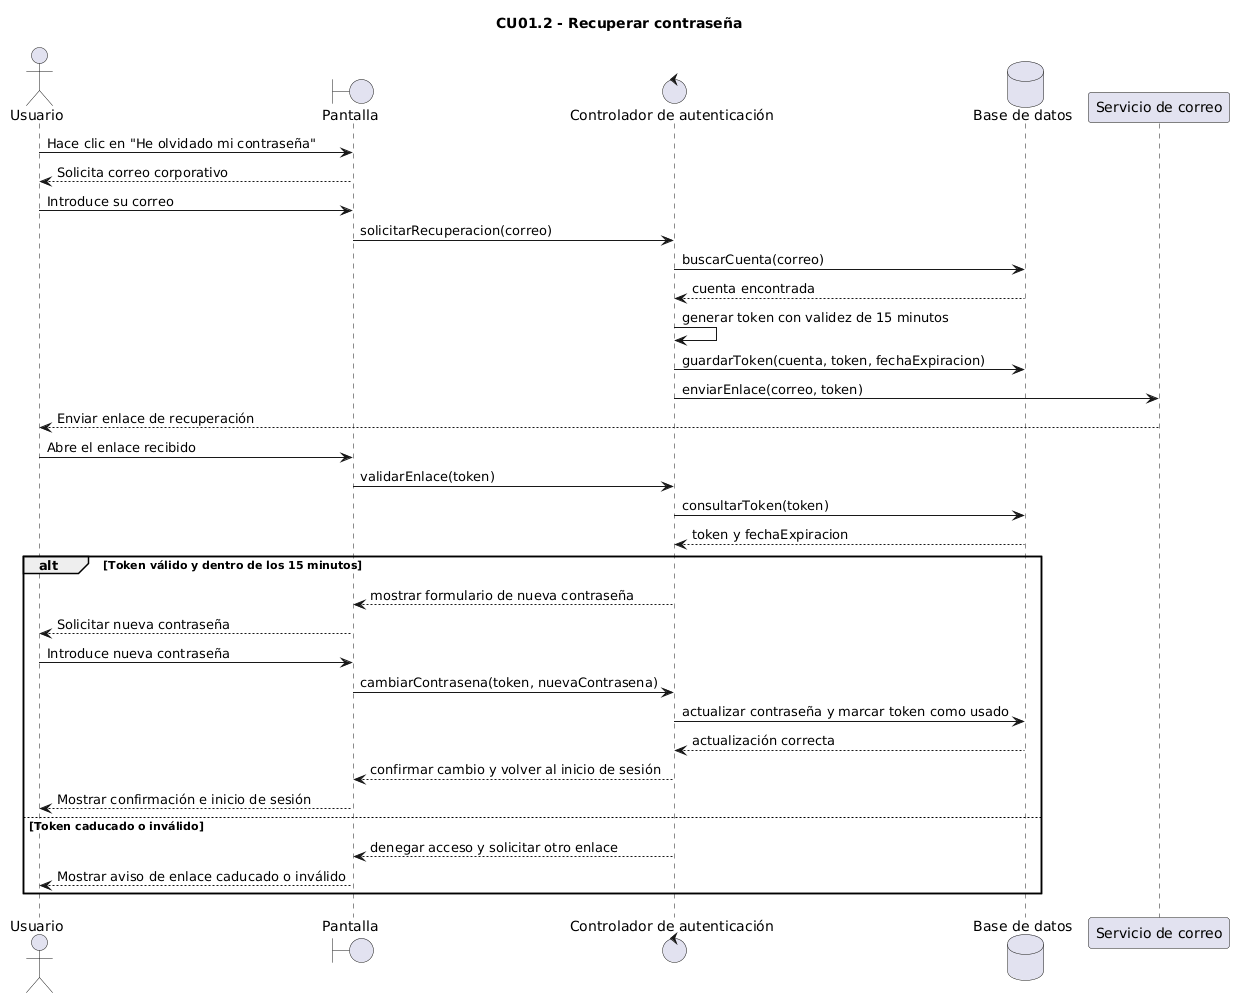

The diagram above was rendered by PlantUML. Its source (embedded in the PNG):
@startuml
title CU01.2 - Recuperar contraseña

actor "Usuario" as Usuario
boundary "Pantalla" as Pantalla
control "Controlador de autenticación" as Controlador
database "Base de datos" as BD
participant "Servicio de correo" as Correo

Usuario -> Pantalla: Hace clic en "He olvidado mi contraseña"
Pantalla --> Usuario: Solicita correo corporativo
Usuario -> Pantalla: Introduce su correo
Pantalla -> Controlador: solicitarRecuperacion(correo)

Controlador -> BD: buscarCuenta(correo)
BD --> Controlador: cuenta encontrada

Controlador -> Controlador: generar token con validez de 15 minutos
Controlador -> BD: guardarToken(cuenta, token, fechaExpiracion)
Controlador -> Correo: enviarEnlace(correo, token)
Correo --> Usuario: Enviar enlace de recuperación

Usuario -> Pantalla: Abre el enlace recibido
Pantalla -> Controlador: validarEnlace(token)
Controlador -> BD: consultarToken(token)
BD --> Controlador: token y fechaExpiracion

alt Token válido y dentro de los 15 minutos
    Controlador --> Pantalla: mostrar formulario de nueva contraseña
    Pantalla --> Usuario: Solicitar nueva contraseña
    Usuario -> Pantalla: Introduce nueva contraseña
    Pantalla -> Controlador: cambiarContrasena(token, nuevaContrasena)
    Controlador -> BD: actualizar contraseña y marcar token como usado
    BD --> Controlador: actualización correcta
    Controlador --> Pantalla: confirmar cambio y volver al inicio de sesión
    Pantalla --> Usuario: Mostrar confirmación e inicio de sesión

else Token caducado o inválido
    Controlador --> Pantalla: denegar acceso y solicitar otro enlace
    Pantalla --> Usuario: Mostrar aviso de enlace caducado o inválido
end
@enduml